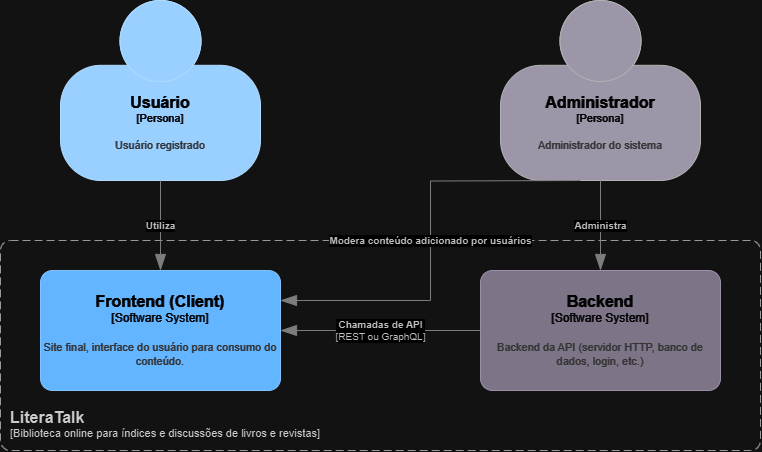

The diagram above was exported from draw.io. Its source (the exported page's mxGraphModel, read from the mxfile embedded in the PNG):
<mxGraphModel dx="1425" dy="537" grid="1" gridSize="10" guides="1" tooltips="1" connect="1" arrows="1" fold="1" page="1" pageScale="1" pageWidth="827" pageHeight="1169" math="0" shadow="0">
  <root>
    <mxCell id="0" />
    <mxCell id="1" parent="0" />
    <object placeholders="1" c4Name="Usuário" c4Type="Persona" c4Description="Usuário registrado" label="&lt;font style=&quot;font-size: 16px&quot;&gt;&lt;b&gt;%c4Name%&lt;/b&gt;&lt;/font&gt;&lt;div&gt;[%c4Type%]&lt;/div&gt;&lt;br&gt;&lt;div&gt;&lt;font style=&quot;font-size: 11px&quot;&gt;&lt;font color=&quot;#cccccc&quot;&gt;%c4Description%&lt;/font&gt;&lt;/div&gt;" id="NStYKWO0DRD9lFqHds_4-1">
      <mxCell style="html=1;fontSize=11;dashed=0;whiteSpace=wrap;fillColor=#083F75;strokeColor=#06315C;fontColor=#ffffff;shape=mxgraph.c4.person2;align=center;metaEdit=1;points=[[0.5,0,0],[1,0.5,0],[1,0.75,0],[0.75,1,0],[0.5,1,0],[0.25,1,0],[0,0.75,0],[0,0.5,0]];resizable=0;" vertex="1" parent="1">
        <mxGeometry x="100" y="80" width="200" height="180" as="geometry" />
      </mxCell>
    </object>
    <object placeholders="1" c4Name="Administrador" c4Type="Persona" c4Description="Administrador do sistema" label="&lt;font style=&quot;font-size: 16px&quot;&gt;&lt;b&gt;%c4Name%&lt;/b&gt;&lt;/font&gt;&lt;div&gt;[%c4Type%]&lt;/div&gt;&lt;br&gt;&lt;div&gt;&lt;font style=&quot;font-size: 11px&quot;&gt;&lt;font color=&quot;#cccccc&quot;&gt;%c4Description%&lt;/font&gt;&lt;/div&gt;" id="NStYKWO0DRD9lFqHds_4-7">
      <mxCell style="html=1;fontSize=11;dashed=0;whiteSpace=wrap;fillColor=#6C6477;strokeColor=#4D4D4D;fontColor=#ffffff;shape=mxgraph.c4.person2;align=center;metaEdit=1;points=[[0.5,0,0],[1,0.5,0],[1,0.75,0],[0.75,1,0],[0.5,1,0],[0.25,1,0],[0,0.75,0],[0,0.5,0]];resizable=0;" vertex="1" parent="1">
        <mxGeometry x="540" y="80" width="200" height="180" as="geometry" />
      </mxCell>
    </object>
    <object placeholders="1" c4Name="LiteraTalk" c4Type="SystemScopeBoundary" c4Application="Biblioteca online para índices e discussões de livros e revistas" label="&lt;font style=&quot;font-size: 16px&quot;&gt;&lt;b&gt;&lt;div style=&quot;text-align: left&quot;&gt;%c4Name%&lt;/div&gt;&lt;/b&gt;&lt;/font&gt;&lt;div style=&quot;text-align: left&quot;&gt;[%c4Application%]&lt;/div&gt;" id="NStYKWO0DRD9lFqHds_4-10">
      <mxCell style="rounded=1;fontSize=11;whiteSpace=wrap;html=1;dashed=1;arcSize=20;fillColor=none;strokeColor=#666666;fontColor=#333333;labelBackgroundColor=none;align=left;verticalAlign=bottom;labelBorderColor=none;spacingTop=0;spacing=10;dashPattern=8 4;metaEdit=1;rotatable=0;perimeter=rectanglePerimeter;noLabel=0;labelPadding=0;allowArrows=0;connectable=0;expand=0;recursiveResize=0;editable=1;pointerEvents=0;absoluteArcSize=1;points=[[0.25,0,0],[0.5,0,0],[0.75,0,0],[1,0.25,0],[1,0.5,0],[1,0.75,0],[0.75,1,0],[0.5,1,0],[0.25,1,0],[0,0.75,0],[0,0.5,0],[0,0.25,0]];" vertex="1" parent="1">
        <mxGeometry x="40" y="320" width="760" height="210" as="geometry" />
      </mxCell>
    </object>
    <object placeholders="1" c4Name="Frontend (Client)" c4Type="Software System" c4Description="Site final, interface do usuário para consumo do conteúdo." label="&lt;font style=&quot;font-size: 16px&quot;&gt;&lt;b&gt;%c4Name%&lt;/b&gt;&lt;/font&gt;&lt;div&gt;[%c4Type%]&lt;/div&gt;&lt;br&gt;&lt;div&gt;&lt;font style=&quot;font-size: 11px&quot;&gt;&lt;font color=&quot;#cccccc&quot;&gt;%c4Description%&lt;/font&gt;&lt;/div&gt;" id="NStYKWO0DRD9lFqHds_4-11">
      <mxCell style="rounded=1;whiteSpace=wrap;html=1;labelBackgroundColor=none;fillColor=#1061B0;fontColor=#ffffff;align=center;arcSize=10;strokeColor=#0D5091;metaEdit=1;resizable=0;points=[[0.25,0,0],[0.5,0,0],[0.75,0,0],[1,0.25,0],[1,0.5,0],[1,0.75,0],[0.75,1,0],[0.5,1,0],[0.25,1,0],[0,0.75,0],[0,0.5,0],[0,0.25,0]];" vertex="1" parent="1">
        <mxGeometry x="80" y="350" width="240" height="120" as="geometry" />
      </mxCell>
    </object>
    <object placeholders="1" c4Name="Backend" c4Type="Software System" c4Description="Backend da API (servidor HTTP, banco de dados, login, etc.)" label="&lt;font style=&quot;font-size: 16px&quot;&gt;&lt;b&gt;%c4Name%&lt;/b&gt;&lt;/font&gt;&lt;div&gt;[%c4Type%]&lt;/div&gt;&lt;br&gt;&lt;div&gt;&lt;font style=&quot;font-size: 11px&quot;&gt;&lt;font color=&quot;#cccccc&quot;&gt;%c4Description%&lt;/font&gt;&lt;/div&gt;" id="NStYKWO0DRD9lFqHds_4-13">
      <mxCell style="rounded=1;whiteSpace=wrap;html=1;labelBackgroundColor=none;fillColor=#8C8496;fontColor=#ffffff;align=center;arcSize=10;strokeColor=#736782;metaEdit=1;resizable=0;points=[[0.25,0,0],[0.5,0,0],[0.75,0,0],[1,0.25,0],[1,0.5,0],[1,0.75,0],[0.75,1,0],[0.5,1,0],[0.25,1,0],[0,0.75,0],[0,0.5,0],[0,0.25,0]];" vertex="1" parent="1">
        <mxGeometry x="520" y="350" width="240" height="120" as="geometry" />
      </mxCell>
    </object>
    <object placeholders="1" c4Type="Relationship" c4Technology="REST ou GraphQL" c4Description="Chamadas de API" label="&lt;div style=&quot;text-align: left&quot;&gt;&lt;div style=&quot;text-align: center&quot;&gt;&lt;b&gt;%c4Description%&lt;/b&gt;&lt;/div&gt;&lt;div style=&quot;text-align: center&quot;&gt;[%c4Technology%]&lt;/div&gt;&lt;/div&gt;" id="NStYKWO0DRD9lFqHds_4-15">
      <mxCell style="endArrow=blockThin;html=1;fontSize=10;fontColor=#404040;strokeWidth=1;endFill=1;strokeColor=#828282;elbow=vertical;metaEdit=1;endSize=14;startSize=14;jumpStyle=arc;jumpSize=16;rounded=0;edgeStyle=orthogonalEdgeStyle;entryX=1;entryY=0.5;entryDx=0;entryDy=0;entryPerimeter=0;exitX=0;exitY=0.5;exitDx=0;exitDy=0;exitPerimeter=0;" edge="1" parent="1" source="NStYKWO0DRD9lFqHds_4-13" target="NStYKWO0DRD9lFqHds_4-11">
        <mxGeometry width="240" relative="1" as="geometry">
          <mxPoint x="330" y="490" as="sourcePoint" />
          <mxPoint x="570" y="490" as="targetPoint" />
        </mxGeometry>
      </mxCell>
    </object>
    <object placeholders="1" c4Type="Relationship" c4Description="Utiliza" label="&lt;div style=&quot;text-align: left&quot;&gt;&lt;div style=&quot;text-align: center&quot;&gt;&lt;b&gt;%c4Description%&lt;/b&gt;&lt;/div&gt;" id="NStYKWO0DRD9lFqHds_4-17">
      <mxCell style="endArrow=blockThin;html=1;fontSize=10;fontColor=#404040;strokeWidth=1;endFill=1;strokeColor=#828282;elbow=vertical;metaEdit=1;endSize=14;startSize=14;jumpStyle=arc;jumpSize=16;rounded=0;edgeStyle=orthogonalEdgeStyle;exitX=0.5;exitY=1;exitDx=0;exitDy=0;exitPerimeter=0;entryX=0.5;entryY=0;entryDx=0;entryDy=0;entryPerimeter=0;" edge="1" parent="1" source="NStYKWO0DRD9lFqHds_4-1" target="NStYKWO0DRD9lFqHds_4-11">
        <mxGeometry width="240" relative="1" as="geometry">
          <mxPoint x="240" y="300" as="sourcePoint" />
          <mxPoint x="480" y="300" as="targetPoint" />
        </mxGeometry>
      </mxCell>
    </object>
    <object placeholders="1" c4Type="Relationship" c4Description="Administra" label="&lt;div style=&quot;text-align: left&quot;&gt;&lt;div style=&quot;text-align: center&quot;&gt;&lt;b&gt;%c4Description%&lt;/b&gt;&lt;/div&gt;" id="NStYKWO0DRD9lFqHds_4-18">
      <mxCell style="endArrow=blockThin;html=1;fontSize=10;fontColor=#404040;strokeWidth=1;endFill=1;strokeColor=#828282;elbow=vertical;metaEdit=1;endSize=14;startSize=14;jumpStyle=arc;jumpSize=16;rounded=0;edgeStyle=orthogonalEdgeStyle;exitX=0.5;exitY=1;exitDx=0;exitDy=0;exitPerimeter=0;entryX=0.5;entryY=0;entryDx=0;entryDy=0;entryPerimeter=0;" edge="1" parent="1" source="NStYKWO0DRD9lFqHds_4-7" target="NStYKWO0DRD9lFqHds_4-13">
        <mxGeometry width="240" relative="1" as="geometry">
          <mxPoint x="240" y="300" as="sourcePoint" />
          <mxPoint x="480" y="300" as="targetPoint" />
        </mxGeometry>
      </mxCell>
    </object>
    <object placeholders="1" c4Type="Relationship" c4Description="Modera conteúdo adicionado por usuários" label="&lt;div style=&quot;text-align: left&quot;&gt;&lt;div style=&quot;text-align: center&quot;&gt;&lt;b&gt;%c4Description%&lt;/b&gt;&lt;/div&gt;" id="NStYKWO0DRD9lFqHds_4-19">
      <mxCell style="endArrow=blockThin;html=1;fontSize=10;fontColor=#404040;strokeWidth=1;endFill=1;strokeColor=#828282;elbow=vertical;metaEdit=1;endSize=14;startSize=14;jumpStyle=arc;jumpSize=16;rounded=0;edgeStyle=orthogonalEdgeStyle;exitX=0;exitY=0.75;exitDx=0;exitDy=0;exitPerimeter=0;entryX=1;entryY=0.25;entryDx=0;entryDy=0;entryPerimeter=0;" edge="1" parent="1" target="NStYKWO0DRD9lFqHds_4-11">
        <mxGeometry width="240" relative="1" as="geometry">
          <mxPoint x="620" y="260.0000000000001" as="sourcePoint" />
          <mxPoint x="340" y="394.9999999999999" as="targetPoint" />
        </mxGeometry>
      </mxCell>
    </object>
  </root>
</mxGraphModel>